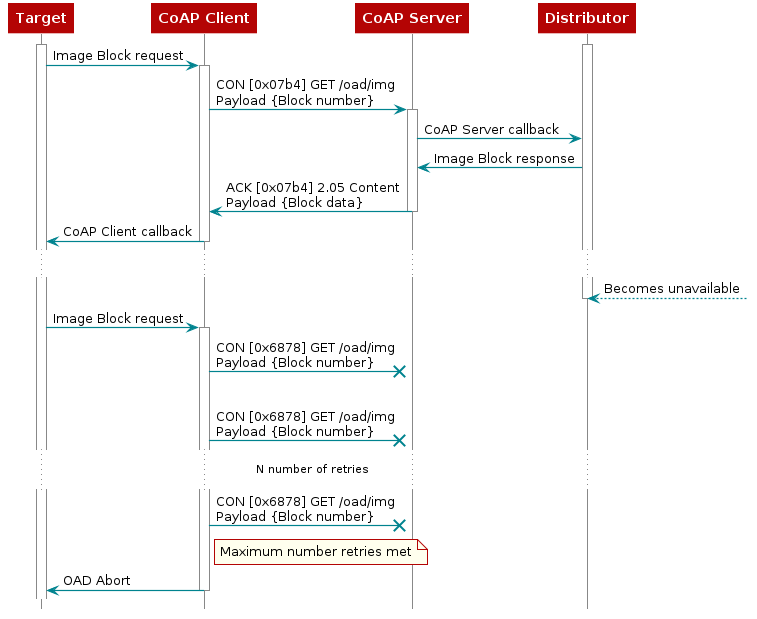

The diagram above was rendered by PlantUML. Its source (embedded in the PNG):
@startuml
skinparam backgroundColor transparent

hide footbox

scale max 900 width

skinparam sequenceArrow {
    Color #00838f
    Thickness 1.2
}


skinparam sequenceParticipant {
    BackgroundColor #b40404
    BorderColor #b40404
    BorderThickness 0
    FontColor #fff
    FontStyle bold
}

skinparam sequenceLifeLineBorderColor #888

skinparam note {
    BackgroundColor #ffe
    BorderColor #b40404
}

skinparam sequenceDivider {
    BackgroundColor #b40404
    BorderColor #b40404
    FontColor #fff
    BorderThickness 0
}

skinparam sequenceGroup {
    BackgroundColor #b40404
    BorderColor #b40404
    HeaderFontColor #fff
    HeaderFontStyle italics
    BorderThickness 1.5
}

skinparam shadowing false

skinParam state {
  BorderColor #b40404
  BackgroundColor transparent
  ArrowColor #00838f
  StartColor #00838f
  EndColor #00838f
}

skinParam activity {
  BorderColor #b40404
  BackgroundColor transparent
  ArrowColor #00838f
  StartColor #00838f
  EndColor #00838f
  BarColor #00838f
}
hide footbox

participant Target as target
participant "CoAP Client" as target_coap
participant "CoAP Server" as distr_coap
participant Distributor as distr

activate target
activate distr

target -> target_coap : Image Block request
activate target_coap

target_coap -> distr_coap : CON [0x07b4] GET /oad/img\nPayload {Block number}
activate distr_coap

distr_coap -> distr : CoAP Server callback

distr -> distr_coap : Image Block response

distr_coap -> target_coap : ACK [0x07b4] 2.05 Content\nPayload {Block data}
deactivate distr_coap

target_coap -> target : CoAP Client callback
deactivate target_coap

...

distr <--] : Becomes unavailable
deactivate distr

target -> target_coap : Image Block request
activate target_coap

target_coap ->x distr_coap : CON [0x6878] GET /oad/img\nPayload {Block number}
|||
target_coap ->x distr_coap : CON [0x6878] GET /oad/img\nPayload {Block number}
...N number of retries ...
target_coap ->x distr_coap : CON [0x6878] GET /oad/img\nPayload {Block number}

note right of target_coap: Maximum number retries met

target_coap -> target : OAD Abort
deactivate target_coap

@enduml